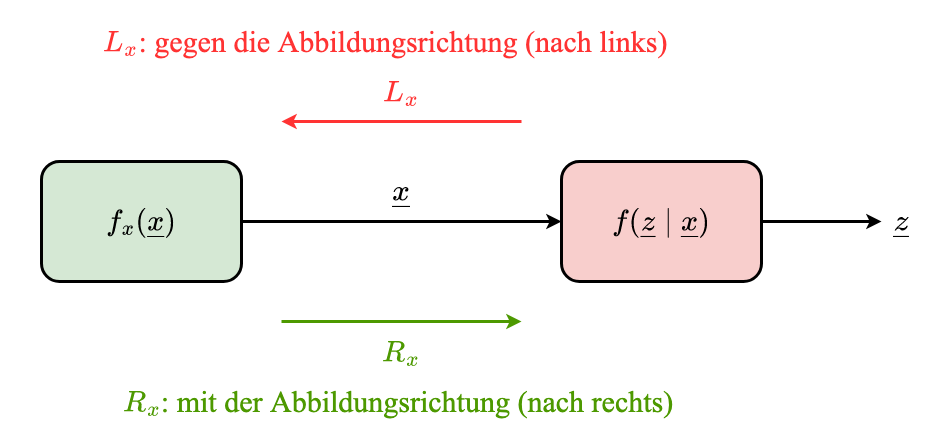

The diagram above was exported from draw.io. Its source (the exported page's mxGraphModel, read from the mxfile embedded in the PNG):
<mxGraphModel dx="2066" dy="1129" grid="1" gridSize="10" guides="1" tooltips="1" connect="1" arrows="1" fold="1" page="1" pageScale="1" pageWidth="3300" pageHeight="2339" math="1" shadow="0">
  <root>
    <mxCell id="0" />
    <mxCell id="1" parent="0" />
    <mxCell id="ztfIM_AninpWFBLEHmof-10" value="" style="rounded=0;whiteSpace=wrap;html=1;fontFamily=Times New Roman;fontSize=30;fontColor=#FF3333;strokeColor=none;strokeWidth=3;fillColor=none;" vertex="1" parent="1">
      <mxGeometry x="360" y="240" width="940" height="440" as="geometry" />
    </mxCell>
    <mxCell id="Wma5AEsdctWCZx45D5Pn-3" style="edgeStyle=none;rounded=0;orthogonalLoop=1;jettySize=auto;html=1;entryX=0;entryY=0.5;entryDx=0;entryDy=0;fontFamily=Times New Roman;fontSize=30;fontColor=#000000;strokeWidth=3;" edge="1" parent="1" source="Wma5AEsdctWCZx45D5Pn-1" target="Wma5AEsdctWCZx45D5Pn-2">
      <mxGeometry relative="1" as="geometry" />
    </mxCell>
    <mxCell id="Wma5AEsdctWCZx45D5Pn-1" value="\(f_x(\underline{x})\)" style="rounded=1;whiteSpace=wrap;html=1;fillColor=#d5e8d4;strokeColor=default;strokeWidth=3;fontSize=30;fontFamily=Times New Roman;" vertex="1" parent="1">
      <mxGeometry x="400" y="400" width="200" height="120" as="geometry" />
    </mxCell>
    <mxCell id="ztfIM_AninpWFBLEHmof-3" style="edgeStyle=none;rounded=0;orthogonalLoop=1;jettySize=auto;html=1;entryX=0;entryY=0.5;entryDx=0;entryDy=0;fontFamily=Times New Roman;fontSize=30;fontColor=#000000;strokeWidth=3;" edge="1" parent="1" source="Wma5AEsdctWCZx45D5Pn-2" target="ztfIM_AninpWFBLEHmof-2">
      <mxGeometry relative="1" as="geometry" />
    </mxCell>
    <mxCell id="Wma5AEsdctWCZx45D5Pn-2" value="\(f(\underline{z} \mid\underline{x}&lt;br&gt;)\)" style="rounded=1;whiteSpace=wrap;html=1;fillColor=#f8cecc;strokeColor=default;strokeWidth=3;fontSize=30;fontFamily=Times New Roman;" vertex="1" parent="1">
      <mxGeometry x="920" y="400" width="200" height="120" as="geometry" />
    </mxCell>
    <mxCell id="ztfIM_AninpWFBLEHmof-1" value="\(\underline{x}\)" style="text;html=1;strokeColor=none;fillColor=none;align=center;verticalAlign=middle;whiteSpace=wrap;rounded=0;fontSize=30;fontFamily=Times New Roman;" vertex="1" parent="1">
      <mxGeometry x="740" y="410" width="40" height="40" as="geometry" />
    </mxCell>
    <mxCell id="ztfIM_AninpWFBLEHmof-2" value="\(\underline{z}\)" style="text;html=1;strokeColor=none;fillColor=none;align=center;verticalAlign=middle;whiteSpace=wrap;rounded=0;fontSize=30;fontFamily=Times New Roman;" vertex="1" parent="1">
      <mxGeometry x="1240" y="440" width="40" height="40" as="geometry" />
    </mxCell>
    <mxCell id="ztfIM_AninpWFBLEHmof-4" value="" style="endArrow=classic;html=1;rounded=0;fontFamily=Times New Roman;fontSize=30;fontColor=#000000;strokeWidth=3;strokeColor=#4D9900;" edge="1" parent="1">
      <mxGeometry width="50" height="50" relative="1" as="geometry">
        <mxPoint x="640" y="560" as="sourcePoint" />
        <mxPoint x="880" y="560" as="targetPoint" />
      </mxGeometry>
    </mxCell>
    <mxCell id="ztfIM_AninpWFBLEHmof-5" value="\(R_x\)" style="text;html=1;strokeColor=none;fillColor=none;align=center;verticalAlign=middle;whiteSpace=wrap;rounded=0;fontFamily=Times New Roman;fontSize=30;fontColor=#4D9900;" vertex="1" parent="1">
      <mxGeometry x="740" y="570" width="40" height="40" as="geometry" />
    </mxCell>
    <mxCell id="ztfIM_AninpWFBLEHmof-6" value="" style="endArrow=classic;html=1;rounded=0;fontFamily=Times New Roman;fontSize=30;fontColor=#000000;strokeWidth=3;strokeColor=#FF3333;" edge="1" parent="1">
      <mxGeometry width="50" height="50" relative="1" as="geometry">
        <mxPoint x="880" y="360" as="sourcePoint" />
        <mxPoint x="640" y="360" as="targetPoint" />
      </mxGeometry>
    </mxCell>
    <mxCell id="ztfIM_AninpWFBLEHmof-7" value="\(L_x\)" style="text;html=1;strokeColor=none;fillColor=none;align=center;verticalAlign=middle;whiteSpace=wrap;rounded=0;fontFamily=Times New Roman;fontSize=30;fontColor=#FF3333;" vertex="1" parent="1">
      <mxGeometry x="740" y="310" width="40" height="40" as="geometry" />
    </mxCell>
    <mxCell id="ztfIM_AninpWFBLEHmof-8" value="\(L_x\): gegen die Abbildungsrichtung (nach links)" style="text;html=1;strokeColor=none;fillColor=none;align=left;verticalAlign=middle;whiteSpace=wrap;rounded=0;fontFamily=Times New Roman;fontSize=30;fontColor=#FF3333;" vertex="1" parent="1">
      <mxGeometry x="460" y="260" width="600" height="40" as="geometry" />
    </mxCell>
    <mxCell id="ztfIM_AninpWFBLEHmof-9" value="\(R_x\): mit der Abbildungsrichtung (nach rechts)" style="text;html=1;strokeColor=none;fillColor=none;align=left;verticalAlign=middle;whiteSpace=wrap;rounded=0;fontFamily=Times New Roman;fontSize=30;fontColor=#4D9900;" vertex="1" parent="1">
      <mxGeometry x="480" y="620" width="560" height="40" as="geometry" />
    </mxCell>
  </root>
</mxGraphModel>